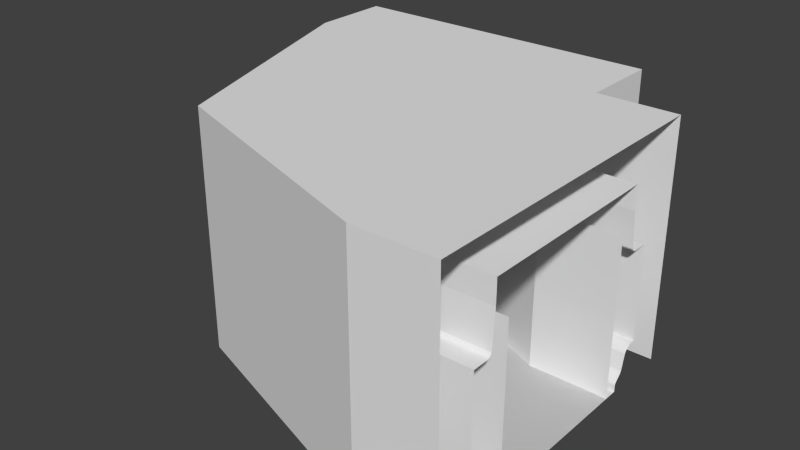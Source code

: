 # Source: BorderHallway90Deg.blend  (saved by Blender 2.73.0; exported with 4.5.12 LTS)
import bpy
from mathutils import Matrix  # noqa: F401  (used for matrix-valued properties, if any)

bpy.ops.wm.read_factory_settings(use_empty=True)
scene = bpy.context.scene
scene.name = 'Scene'

# ---- collections
col_collection_1 = bpy.data.collections.new('Collection 1'); scene.collection.children.link(col_collection_1)

# ---- world
world_world = bpy.data.worlds.new('World'); scene.world = world_world
world_world.color = (0.05088, 0.05088, 0.05088)
world_world.use_sun_shadow = False
world_world.sun_shadow_jitter_overblur = 0.0
world_world.cycles.sampling_method = 'MANUAL'
world_world.cycles.sample_map_resolution = 256

# ---- meshes
me_plane_001 = bpy.data.meshes.new('Plane.001')
me_plane_001.from_pydata([(1.3, -1.7, -5.96e-08), (-1.0, 0.0, -5.96e-08), (1.0, 0.0, -5.96e-08), (1.3, -1.7, 2.0), (3.0, -4.0, -5.96e-08), (3.0, -2.0, -5.96e-08), (-0.3, -3.3, -5.96e-08), (-1.0, 0.0, 2.0), (1.0, 0.0, 2.0), (3.0, -4.0, 2.0), (3.0, -2.0, 2.0), (-0.3, -3.3, 2.0), (2.0, -4.0, 2.0), (2.0, -4.0, -5.96e-08), (2.0, -2.0, -5.96e-08), (2.0, -2.0, 2.0), (-1.0, -1.0, -5.96e-08), (1.0, -1.0, -5.96e-08), (1.0, -1.0, 2.0), (-1.0, -1.0, 2.0)], [], [(16, 17, 2, 1), (14, 5, 10, 15), (14, 13, 4, 5), (17, 0, 3, 18), (16, 1, 7, 19), (4, 13, 12, 9), (0, 14, 15, 3), (2, 17, 18, 8), (6, 16, 19, 11), (13, 6, 11, 12), (0, 16, 13), (13, 16, 6), (0, 13, 14), (16, 0, 17)])
me_plane_001.use_remesh_preserve_volume = False
me_plane_001.use_remesh_preserve_attributes = False
me_plane_001.use_mirror_vertex_groups = False
me_plane_001.update()
me_plane = bpy.data.meshes.new('Plane')
me_plane.from_pydata([(-2.0, -1.0, 3.0), (2.0, -1.0, 3.0), (-2.0, 0.0, 3.0), (2.0, 0.0, 3.0), (2.0, -5.0, 3.0), (2.0, -1.0, 0.0), (3.0, -5.0, 3.0), (3.0, -1.0, 3.0), (-1.0, -4.0, 3.0), (-2.0, -1.0, 0.0), (-2.0, 0.0, 0.0), (2.0, 0.0, 0.0), (2.0, -5.0, 0.0), (3.0, -5.0, 0.0), (3.0, -1.0, 0.0), (-1.0, -4.0, 0.0)], [], [(0, 1, 3, 2), (8, 0, 9, 15), (1, 7, 14, 5), (4, 8, 15, 12), (1, 0, 4), (1, 4, 6, 7), (4, 0, 8), (6, 4, 12, 13), (3, 1, 5, 11), (0, 2, 10, 9)])
me_plane.use_remesh_preserve_volume = False
me_plane.use_remesh_preserve_attributes = False
me_plane.use_mirror_vertex_groups = False
me_plane.update()
me_plane_004 = bpy.data.meshes.new('Plane.004')
me_plane_004.from_pydata([(1.5, -1.0, 0.5), (1.5, -1.0, 1.7), (1.17, -1.0, 0.0), (1.184, -1.0, 0.1141), (1.17, -1.0, 0.08), (1.177, -1.0, 0.1044), (1.172, -1.0, 0.09189), (1.279, -1.0, 0.2179), (1.256, -1.0, 0.1859), (1.274, -1.0, 0.21), (1.268, -1.0, 0.2011), (1.262, -1.0, 0.1926), (1.46, -1.0, 0.5), (1.33, -1.0, 0.4195), (1.439, -1.0, 0.498), (1.417, -1.0, 0.492), (1.395, -1.0, 0.4824), (1.374, -1.0, 0.4697), (1.356, -1.0, 0.4544), (1.341, -1.0, 0.4374), (1.244, -1.0, 1.747), (1.31, -1.0, 1.7), (1.259, -1.0, 1.724), (1.283, -1.0, 1.706), (1.21, -1.0, 2.2), (1.21, -1.0, 2.5), (-1.5, -1.0, 0.5), (-1.5, -1.0, 1.7), (-1.17, -1.0, 0.0), (-1.184, -1.0, 0.1141), (-1.17, -1.0, 0.08), (-1.177, -1.0, 0.1044), (-1.172, -1.0, 0.09189), (-1.279, -1.0, 0.2179), (-1.256, -1.0, 0.1859), (-1.274, -1.0, 0.21), (-1.268, -1.0, 0.2011), (-1.262, -1.0, 0.1926), (-1.46, -1.0, 0.5), (-1.33, -1.0, 0.4195), (-1.439, -1.0, 0.498), (-1.417, -1.0, 0.492), (-1.395, -1.0, 0.4824), (-1.374, -1.0, 0.4697), (-1.356, -1.0, 0.4544), (-1.341, -1.0, 0.4374), (-1.244, -1.0, 1.747), (-1.31, -1.0, 1.7), (-1.259, -1.0, 1.724), (-1.283, -1.0, 1.706), (-1.21, -1.0, 2.2), (-1.21, -1.0, 2.5), (-1.21, -2.384e-07, 2.5), (-1.21, -2.384e-07, 2.2), (-1.283, -2.384e-07, 1.706), (-1.259, -2.384e-07, 1.724), (-1.31, -2.384e-07, 1.7), (-1.244, -2.384e-07, 1.747), (-1.341, -2.384e-07, 0.4374), (-1.356, -2.384e-07, 0.4544), (-1.374, -2.384e-07, 0.4697), (-1.395, -2.384e-07, 0.4824), (-1.417, -2.384e-07, 0.492), (-1.439, -2.384e-07, 0.498), (-1.33, -2.384e-07, 0.4195), (-1.46, -2.384e-07, 0.5), (-1.262, -2.384e-07, 0.1926), (-1.268, -2.384e-07, 0.2011), (-1.274, -2.384e-07, 0.21), (-1.256, -2.384e-07, 0.1859), (-1.279, -2.384e-07, 0.2179), (-1.172, -2.384e-07, 0.09189), (-1.177, -2.384e-07, 0.1044), (-1.17, -2.384e-07, 0.08), (-1.184, -2.384e-07, 0.1141), (-1.17, -2.384e-07, 0.0), (-1.5, -2.384e-07, 1.7), (-1.5, -2.384e-07, 0.5), (1.21, -2.384e-07, 2.5), (1.21, -2.384e-07, 2.2), (1.283, -2.384e-07, 1.706), (1.259, -2.384e-07, 1.724), (1.31, -2.384e-07, 1.7), (1.244, -2.384e-07, 1.747), (1.341, -2.384e-07, 0.4374), (1.356, -2.384e-07, 0.4544), (1.374, -2.384e-07, 0.4697), (1.395, -2.384e-07, 0.4824), (1.417, -2.384e-07, 0.492), (1.439, -2.384e-07, 0.498), (1.33, -2.384e-07, 0.4195), (1.46, -2.384e-07, 0.5), (1.262, -2.384e-07, 0.1926), (1.268, -2.384e-07, 0.2011), (1.274, -2.384e-07, 0.21), (1.256, -2.384e-07, 0.1859), (1.279, -2.384e-07, 0.2179), (1.172, -2.384e-07, 0.09189), (1.177, -2.384e-07, 0.1044), (1.17, -2.384e-07, 0.08), (1.184, -2.384e-07, 0.1141), (1.17, -2.384e-07, 0.0), (1.5, -2.384e-07, 1.7), (1.5, -2.384e-07, 0.5), (2.0, -1.5, 0.5), (2.0, -1.5, 1.7), (2.0, -1.83, 0.0), (2.0, -1.816, 0.1141), (2.0, -1.83, 0.08), (2.0, -1.823, 0.1044), (2.0, -1.828, 0.09189), (2.0, -1.721, 0.2179), (2.0, -1.744, 0.1859), (2.0, -1.726, 0.21), (2.0, -1.732, 0.2011), (2.0, -1.738, 0.1926), (2.0, -1.54, 0.5), (2.0, -1.67, 0.4195), (2.0, -1.561, 0.498), (2.0, -1.583, 0.492), (2.0, -1.605, 0.4824), (2.0, -1.626, 0.4697), (2.0, -1.644, 0.4544), (2.0, -1.659, 0.4374), (2.0, -1.756, 1.747), (2.0, -1.69, 1.7), (2.0, -1.741, 1.724), (2.0, -1.717, 1.706), (2.0, -1.79, 2.2), (2.0, -1.79, 2.5), (2.0, -4.5, 0.5), (2.0, -4.5, 1.7), (2.0, -4.17, 0.0), (2.0, -4.184, 0.1141), (2.0, -4.17, 0.08), (2.0, -4.177, 0.1044), (2.0, -4.172, 0.09189), (2.0, -4.279, 0.2179), (2.0, -4.256, 0.1859), (2.0, -4.274, 0.21), (2.0, -4.268, 0.2011), (2.0, -4.262, 0.1926), (2.0, -4.46, 0.5), (2.0, -4.33, 0.4195), (2.0, -4.439, 0.498), (2.0, -4.417, 0.492), (2.0, -4.395, 0.4824), (2.0, -4.374, 0.4697), (2.0, -4.356, 0.4544), (2.0, -4.341, 0.4374), (2.0, -4.244, 1.747), (2.0, -4.31, 1.7), (2.0, -4.259, 1.724), (2.0, -4.283, 1.706), (2.0, -4.21, 2.2), (2.0, -4.21, 2.5), (3.0, -1.5, 0.5), (3.0, -1.5, 1.7), (3.0, -1.83, 0.0), (3.0, -1.816, 0.1141), (3.0, -1.83, 0.08), (3.0, -1.823, 0.1044), (3.0, -1.828, 0.09189), (3.0, -1.721, 0.2179), (3.0, -1.744, 0.1859), (3.0, -1.726, 0.21), (3.0, -1.732, 0.2011), (3.0, -1.738, 0.1926), (3.0, -1.54, 0.5), (3.0, -1.67, 0.4195), (3.0, -1.561, 0.498), (3.0, -1.583, 0.492), (3.0, -1.605, 0.4824), (3.0, -1.626, 0.4697), (3.0, -1.644, 0.4544), (3.0, -1.659, 0.4374), (3.0, -1.756, 1.747), (3.0, -1.69, 1.7), (3.0, -1.741, 1.724), (3.0, -1.717, 1.706), (3.0, -1.79, 2.2), (3.0, -1.79, 2.5), (3.0, -4.5, 0.5), (3.0, -4.5, 1.7), (3.0, -4.17, 0.0), (3.0, -4.184, 0.1141), (3.0, -4.17, 0.08), (3.0, -4.177, 0.1044), (3.0, -4.172, 0.09189), (3.0, -4.279, 0.2179), (3.0, -4.256, 0.1859), (3.0, -4.274, 0.21), (3.0, -4.268, 0.2011), (3.0, -4.262, 0.1926), (3.0, -4.46, 0.5), (3.0, -4.33, 0.4195), (3.0, -4.439, 0.498), (3.0, -4.417, 0.492), (3.0, -4.395, 0.4824), (3.0, -4.374, 0.4697), (3.0, -4.356, 0.4544), (3.0, -4.341, 0.4374), (3.0, -4.244, 1.747), (3.0, -4.31, 1.7), (3.0, -4.259, 1.724), (3.0, -4.283, 1.706), (3.0, -4.21, 2.2), (3.0, -4.21, 2.5), (1.408, -1.592, 0.0), (-0.408, -3.408, 0.0), (1.552, -1.448, 0.4544), (1.567, -1.433, 0.4697), (-0.408, -3.408, 0.08), (1.484, -1.516, 0.2011), (1.479, -1.521, 0.1926), (-0.4769, -3.477, 1.724), (-0.4656, -3.466, 1.747), (1.517, -1.483, 1.7), (1.664, -1.336, 1.7), (1.664, -1.336, 0.5), (-0.5827, -3.583, 0.4824), (-0.5996, -3.6, 0.492), (1.541, -1.459, 0.4374), (-0.4925, -3.493, 0.2179), (-0.489, -3.489, 0.21), (1.475, -1.525, 0.1859), (-0.4956, -3.496, 1.706), (1.466, -1.534, 1.747), (1.439, -1.561, 2.2), (1.419, -1.581, 0.1141), (1.413, -1.587, 0.1044), (-0.5667, -3.567, 0.4697), (1.532, -1.468, 0.4195), (-0.4844, -3.484, 0.2011), (-0.5166, -3.517, 1.7), (1.439, -1.561, 2.5), (1.409, -1.591, 0.09189), (-0.5524, -3.552, 0.4544), (1.633, -1.367, 0.5), (-0.4793, -3.479, 0.1926), (1.617, -1.383, 0.498), (-0.6641, -3.664, 1.7), (-0.6641, -3.664, 0.5), (1.408, -1.592, 0.08), (-0.5407, -3.541, 0.4374), (1.493, -1.507, 0.2179), (-0.4746, -3.475, 0.1859), (1.6, -1.4, 0.492), (-0.439, -3.439, 2.2), (-0.419, -3.419, 0.1141), (-0.4135, -3.413, 0.1044), (-0.532, -3.532, 0.4195), (1.477, -1.523, 1.724), (1.583, -1.417, 0.4824), (-0.439, -3.439, 2.5), (-0.4094, -3.409, 0.09189), (1.489, -1.511, 0.21), (-0.633, -3.633, 0.5), (1.496, -1.504, 1.706), (-0.6167, -3.617, 0.498)], [], [(4, 99, 101, 2), (11, 10, 93, 92), (6, 5, 98, 97), (10, 9, 94, 93), (8, 11, 92, 95), (34, 69, 66, 37), (25, 78, 79, 24), (45, 39, 64, 58), (28, 2, 101, 75), (8, 95, 100, 3), (26, 38, 65, 77), (37, 66, 67, 36), (4, 6, 97, 99), (48, 49, 54, 55), (27, 76, 56, 47), (31, 72, 74, 29), (49, 47, 56, 54), (51, 50, 53, 52), (19, 84, 90, 13), (44, 45, 58, 59), (35, 68, 70, 33), (50, 46, 57, 53), (30, 73, 71, 32), (43, 44, 59, 60), (15, 88, 87, 16), (46, 48, 55, 57), (39, 33, 70, 64), (40, 41, 62, 63), (18, 85, 84, 19), (14, 89, 88, 15), (36, 67, 68, 35), (32, 71, 72, 31), (17, 86, 85, 18), (13, 90, 96, 7), (25, 51, 52, 78), (41, 42, 61, 62), (20, 83, 81, 22), (5, 3, 100, 98), (16, 87, 86, 17), (30, 28, 75, 73), (27, 26, 77, 76), (22, 81, 80, 23), (1, 102, 103, 0), (23, 80, 82, 21), (24, 79, 83, 20), (34, 29, 74, 69), (0, 103, 91, 12), (12, 91, 89, 14), (1, 21, 82, 102), (38, 40, 63, 65), (9, 7, 96, 94), (42, 43, 60, 61), (208, 209, 132, 106), (210, 122, 121, 211), (209, 212, 134, 132), (213, 214, 115, 114), (215, 216, 150, 152), (217, 218, 105, 125), (219, 104, 105, 218), (220, 221, 145, 146), (222, 123, 122, 210), (223, 137, 139, 224), (214, 225, 112, 115), (226, 215, 152, 153), (227, 124, 128, 228), (229, 230, 109, 107), (231, 220, 146, 147), (232, 117, 123, 222), (224, 139, 140, 233), (229, 107, 112, 225), (234, 226, 153, 151), (228, 128, 129, 235), (230, 236, 110, 109), (237, 231, 147, 148), (238, 116, 104, 219), (233, 140, 141, 239), (240, 118, 116, 238), (234, 151, 131, 241), (242, 241, 131, 130), (236, 243, 108, 110), (244, 237, 148, 149), (245, 111, 117, 232), (239, 141, 138, 246), (247, 119, 118, 240), (216, 248, 154, 150), (249, 133, 135, 250), (251, 244, 149, 143), (208, 106, 108, 243), (252, 126, 124, 227), (249, 246, 138, 133), (253, 120, 119, 247), (248, 254, 155, 154), (250, 135, 136, 255), (245, 256, 113, 111), (257, 242, 130, 142), (258, 127, 126, 252), (259, 257, 142, 144), (211, 121, 120, 253), (254, 235, 129, 155), (255, 136, 134, 212), (256, 213, 114, 113), (223, 251, 143, 137), (217, 125, 127, 258), (221, 259, 144, 145), (113, 114, 166, 165), (137, 143, 195, 189), (125, 177, 179, 127), (145, 144, 196, 197), (122, 174, 173, 121), (106, 132, 184, 158), (132, 134, 186, 184), (114, 115, 167, 166), (152, 150, 202, 204), (125, 105, 157, 177), (104, 156, 157, 105), (146, 145, 197, 198), (123, 175, 174, 122), (137, 189, 191, 139), (115, 112, 164, 167), (153, 152, 204, 205), (124, 176, 180, 128), (147, 146, 198, 199), (107, 109, 161, 159), (117, 169, 175, 123), (139, 191, 192, 140), (107, 159, 164, 112), (151, 153, 205, 203), (128, 180, 181, 129), (109, 110, 162, 161), (148, 147, 199, 200), (116, 168, 156, 104), (140, 192, 193, 141), (118, 170, 168, 116), (151, 203, 183, 131), (130, 131, 183, 182), (110, 108, 160, 162), (149, 148, 200, 201), (111, 163, 169, 117), (141, 193, 190, 138), (150, 154, 206, 202), (119, 171, 170, 118), (133, 185, 187, 135), (106, 158, 160, 108), (143, 149, 201, 195), (126, 178, 176, 124), (133, 138, 190, 185), (120, 172, 171, 119), (154, 155, 207, 206), (135, 187, 188, 136), (111, 113, 165, 163), (142, 130, 182, 194), (127, 179, 178, 126), (144, 142, 194, 196), (121, 173, 172, 120), (155, 129, 181, 207), (136, 188, 186, 134), (2, 28, 209, 208), (18, 210, 211, 17), (28, 30, 212, 209), (10, 11, 214, 213), (48, 46, 216, 215), (21, 1, 218, 217), (0, 219, 218, 1), (42, 41, 221, 220), (19, 222, 210, 18), (33, 223, 224, 35), (11, 8, 225, 214), (49, 48, 215, 226), (20, 227, 228, 24), (3, 5, 230, 229), (43, 42, 220, 231), (13, 232, 222, 19), (35, 224, 233, 36), (3, 229, 225, 8), (47, 49, 226, 234), (24, 228, 235, 25), (5, 6, 236, 230), (44, 43, 231, 237), (12, 238, 219, 0), (36, 233, 239, 37), (14, 240, 238, 12), (47, 234, 241, 27), (26, 27, 241, 242), (6, 4, 243, 236), (45, 44, 237, 244), (7, 245, 232, 13), (37, 239, 246, 34), (15, 247, 240, 14), (46, 50, 248, 216), (29, 249, 250, 31), (39, 45, 244, 251), (2, 208, 243, 4), (22, 252, 227, 20), (29, 34, 246, 249), (16, 253, 247, 15), (50, 51, 254, 248), (31, 250, 255, 32), (7, 9, 256, 245), (38, 26, 242, 257), (23, 258, 252, 22), (40, 38, 257, 259), (17, 211, 253, 16), (51, 25, 235, 254), (32, 255, 212, 30), (9, 10, 213, 256), (33, 39, 251, 223), (21, 217, 258, 23), (41, 40, 259, 221)])
me_plane_004.use_remesh_preserve_volume = False
me_plane_004.use_remesh_preserve_attributes = False
me_plane_004.use_mirror_vertex_groups = False
me_plane_004.update()

# ---- objects
ob_simplecollider = bpy.data.objects.new('SimpleCollider', me_plane_001)
ob_plane = bpy.data.objects.new('Plane', me_plane)
ob_hallway_001 = bpy.data.objects.new('Hallway.001', me_plane_004)

# ---- transforms, parenting, visibility, modifiers, constraints
ob_simplecollider.location = (0.0, 0.0, 0.0)
ob_simplecollider.lineart.crease_threshold = 0.0
ob_plane.location = (0.0, 0.0, 0.0)
ob_plane.lineart.crease_threshold = 0.0
ob_hallway_001.location = (0.0, 0.0, 0.0)
ob_hallway_001.lineart.crease_threshold = 0.0
_m = ob_hallway_001.modifiers.new('Mirror', 'MIRROR')
_m.use_axis = (False, False, False)

# ---- collection membership
col_collection_1.objects.link(ob_simplecollider)
col_collection_1.objects.link(ob_plane)
col_collection_1.objects.link(ob_hallway_001)

# ---- scene / render settings (as saved in the file)
scene.frame_start = 1; scene.frame_end = 250; scene.frame_set(1)
scene.render.engine = 'BLENDER_EEVEE_NEXT'
scene.render.resolution_percentage = 50
scene.render.dither_intensity = 0.0
scene.cycles.use_denoising = False
scene.cycles.samples = 10
scene.cycles.sampling_pattern = 'TABULATED_SOBOL'
scene.cycles.light_sampling_threshold = 0.0
scene.cycles.use_adaptive_sampling = False
scene.cycles.use_light_tree = False
scene.cycles.blur_glossy = 0.0
scene.cycles.pixel_filter_type = 'GAUSSIAN'
scene.cycles.sample_clamp_indirect = 0.0
scene.view_settings.view_transform = 'Standard'
bpy.context.view_layer.update()

# ---- added for rendering (the .blend has no active camera and no usable light): camera, sun
cam_auto = bpy.data.cameras.new('AutoCamera')
cam_auto.lens = 50.0
cam_auto.sensor_width = 36.0
cam_auto.clip_end = 1000.0
ob_auto_camera = bpy.data.objects.new('AutoCamera', cam_auto)
scene.collection.objects.link(ob_auto_camera)
ob_auto_camera.location = (7.60678, -11.0281, 7.18543)
ob_auto_camera.rotation_euler = (1.09748, -7.21219e-08, 0.694738)
scene.camera = ob_auto_camera
light_auto_sun = bpy.data.lights.new('AutoSun', 'SUN')
light_auto_sun.energy = 3.0
light_auto_sun.angle = 0.0523599
ob_auto_sun = bpy.data.objects.new('AutoSun', light_auto_sun)
scene.collection.objects.link(ob_auto_sun)
ob_auto_sun.rotation_euler = (0.872665, 0.174533, 0.523599)
bpy.context.view_layer.update()
